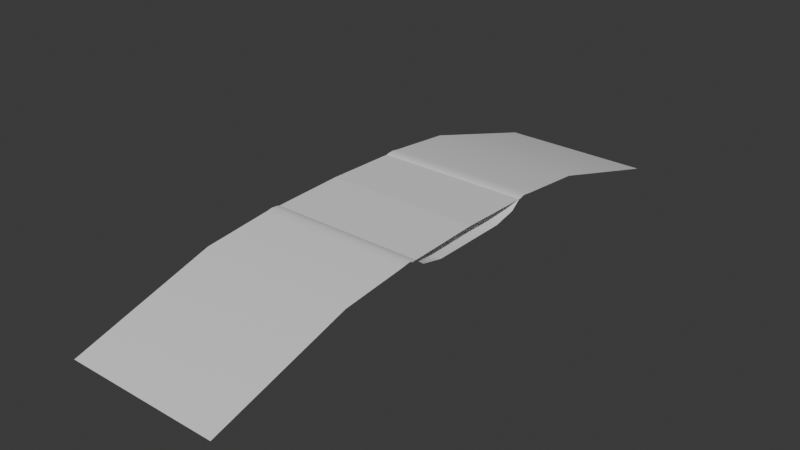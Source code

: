 # Source: RiverSection.blend  (saved by Blender 4.2.66; exported with 4.5.12 LTS)
import bpy
from mathutils import Matrix  # noqa: F401  (used for matrix-valued properties, if any)

bpy.ops.wm.read_factory_settings(use_empty=True)
scene = bpy.context.scene
scene.name = 'Scene'

# ---- collections
col_collection = bpy.data.collections.new('Collection'); scene.collection.children.link(col_collection)

# ---- materials (node trees are filled in below, after node groups)
mat_m_water = bpy.data.materials.new('M_Water')
mat_m_riversides = bpy.data.materials.new('M_RiverSides')
mat_m_riverbed = bpy.data.materials.new('M_RiverBed')

# ---- material node trees
mat_m_water.use_nodes = True; mat_m_water.node_tree.nodes.clear()
_N = mat_m_water.node_tree.nodes; _L = mat_m_water.node_tree.links
n0 = _N.new('ShaderNodeBsdfPrincipled'); n0.name = 'Principled BSDF'; n0.location = (10, 300)
n1 = _N.new('ShaderNodeOutputMaterial'); n1.name = 'Material Output'; n1.location = (300, 300)
_L.new(n0.outputs[0], n1.inputs[0])
n1.is_active_output = True
mat_m_riversides.use_nodes = True; mat_m_riversides.node_tree.nodes.clear()
_N = mat_m_riversides.node_tree.nodes; _L = mat_m_riversides.node_tree.links
n0 = _N.new('ShaderNodeBsdfPrincipled'); n0.name = 'Principled BSDF'; n0.location = (10, 300)
n1 = _N.new('ShaderNodeOutputMaterial'); n1.name = 'Material Output'; n1.location = (300, 300)
_L.new(n0.outputs[0], n1.inputs[0])
n1.is_active_output = True
mat_m_riverbed.use_nodes = True; mat_m_riverbed.node_tree.nodes.clear()
_N = mat_m_riverbed.node_tree.nodes; _L = mat_m_riverbed.node_tree.links
n0 = _N.new('ShaderNodeBsdfPrincipled'); n0.name = 'Principled BSDF'; n0.location = (10, 300)
n1 = _N.new('ShaderNodeOutputMaterial'); n1.name = 'Material Output'; n1.location = (300, 300)
_L.new(n0.outputs[0], n1.inputs[0])
n1.is_active_output = True

# ---- world
world_world = bpy.data.worlds.new('World'); scene.world = world_world
world_world.use_nodes = True; world_world.node_tree.nodes.clear()
_N = world_world.node_tree.nodes; _L = world_world.node_tree.links
n0 = _N.new('ShaderNodeOutputWorld'); n0.name = 'World Output'; n0.location = (300, 300)
n1 = _N.new('ShaderNodeBackground'); n1.name = 'Background'; n1.location = (10, 300)
n1.inputs[0].default_value = (0.05088, 0.05088, 0.05088, 1.0)
_L.new(n1.outputs[0], n0.inputs[0])
n0.is_active_output = True
world_world.color = (0.05088, 0.05088, 0.05088)
world_world.sun_shadow_jitter_overblur = 0.0

# ---- meshes
me_plane = bpy.data.meshes.new('Plane')
me_plane.from_pydata([(-1.0, -1.003, 0.2238), (1.0, -1.003, 0.2238), (-1.0, 1.003, 0.2238), (1.0, 1.003, 0.2238), (-1.0, 0.0, 0.2494), (1.0, 0.0, 0.2494), (-0.3333, -1.003, 0.2238), (0.3333, -1.003, 0.2238), (0.3333, 1.003, 0.2238), (-0.3333, 1.003, 0.2238), (0.3333, 0.0, 0.2494), (-0.3333, 0.0, 0.2494), (-1.0, -0.9432, 0.225), (1.0, -0.9432, 0.225), (-1.0, -3.817, -0.3824), (1.0, -3.817, -0.3824), (1.0, -2.023, 0.1418), (-1.0, -2.023, 0.1418), (-1.0, -0.9737, 0.2347), (-1.0, -1.151, 0.2279), (-1.0, -1.057, 0.2425), (1.0, -1.151, 0.2279), (1.0, -0.9737, 0.2347), (1.0, -1.057, 0.2425), (-0.3333, -0.9432, 0.225), (0.3333, -0.9432, 0.225), (0.3333, -3.817, -0.3824), (-0.3333, -3.817, -0.3824), (0.3333, -2.023, 0.1418), (-0.3333, -2.023, 0.1418), (0.3333, -1.151, 0.2279), (-0.3333, -1.151, 0.2279), (-0.3333, -1.057, 0.2425), (0.3333, -1.057, 0.2425), (-0.3333, -0.9737, 0.2347), (0.3333, -0.9737, 0.2347), (-1.0, -0.8142, 0.1252), (1.0, -0.8142, 0.1252), (-0.3333, -0.8142, 0.1252), (0.3333, -0.8142, 0.1252), (-1.0, -0.5152, 0.05971), (1.0, -0.5152, 0.05971), (-0.3333, -0.5152, 0.05971), (0.3333, -0.5152, 0.05971), (-1.0, 0.0, 0.05971), (1.0, 0.0, 0.05971), (-0.3333, 0.0, 0.05971), (0.3333, 0.0, 0.05971), (-1.0, 0.9432, 0.225), (1.0, 0.9432, 0.225), (-1.0, 3.817, -0.3824), (1.0, 3.817, -0.3824), (1.0, 2.023, 0.1418), (-1.0, 2.023, 0.1418), (-1.0, 0.9737, 0.2347), (-1.0, 1.151, 0.2279), (-1.0, 1.057, 0.2425), (1.0, 1.151, 0.2279), (1.0, 0.9737, 0.2347), (1.0, 1.057, 0.2425), (-0.3333, 0.9432, 0.225), (0.3333, 0.9432, 0.225), (0.3333, 3.817, -0.3824), (-0.3333, 3.817, -0.3824), (0.3333, 2.023, 0.1418), (-0.3333, 2.023, 0.1418), (0.3333, 1.151, 0.2279), (-0.3333, 1.151, 0.2279), (-0.3333, 1.057, 0.2425), (0.3333, 1.057, 0.2425), (-0.3333, 0.9737, 0.2347), (0.3333, 0.9737, 0.2347), (-1.0, 0.8142, 0.1252), (1.0, 0.8142, 0.1252), (-0.3333, 0.8142, 0.1252), (0.3333, 0.8142, 0.1252), (-1.0, 0.5152, 0.05971), (1.0, 0.5152, 0.05971), (-0.3333, 0.5152, 0.05971), (0.3333, 0.5152, 0.05971)], [], [(10, 5, 3, 8), (7, 1, 5, 10), (0, 6, 11, 4), (6, 7, 10, 11), (4, 11, 9, 2), (11, 10, 8, 9), (30, 28, 16, 21), (28, 26, 15, 16), (31, 32, 20, 19), (32, 34, 18, 20), (25, 35, 22, 13), (12, 18, 34, 24), (24, 34, 35, 25), (23, 22, 35, 33), (33, 35, 34, 32), (21, 23, 33, 30), (30, 33, 32, 31), (17, 14, 27, 29), (29, 27, 26, 28), (19, 17, 29, 31), (31, 29, 28, 30), (24, 25, 39, 38), (12, 24, 38, 36), (25, 13, 37, 39), (38, 39, 43, 42), (36, 38, 42, 40), (39, 37, 41, 43), (42, 43, 47, 46), (40, 42, 46, 44), (43, 41, 45, 47), (66, 57, 52, 64), (64, 52, 51, 62), (67, 55, 56, 68), (68, 56, 54, 70), (61, 49, 58, 71), (48, 60, 70, 54), (60, 61, 71, 70), (59, 69, 71, 58), (69, 68, 70, 71), (57, 66, 69, 59), (66, 67, 68, 69), (53, 65, 63, 50), (65, 64, 62, 63), (55, 67, 65, 53), (67, 66, 64, 65), (60, 74, 75, 61), (48, 72, 74, 60), (61, 75, 73, 49), (74, 78, 79, 75), (72, 76, 78, 74), (75, 79, 77, 73), (78, 46, 47, 79), (76, 44, 46, 78), (79, 47, 45, 77)])
me_plane.polygons.foreach_set('use_smooth', [0, 0, 0, 0, 0, 0, 1, 1, 1, 1, 1, 1, 1, 1, 1, 1, 1, 1, 1, 1, 1, 1, 1, 1, 1, 1, 1, 1, 1, 1, 1, 1, 1, 1, 1, 1, 1, 1, 1, 1, 1, 1, 1, 1, 1, 1, 1, 1, 1, 1, 1, 1, 1, 1])
me_plane.polygons.foreach_set('material_index', [0, 0, 0, 0, 0, 0, 1, 1, 1, 1, 1, 1, 1, 1, 1, 1, 1, 1, 1, 1, 1, 2, 2, 2, 2, 2, 2, 2, 2, 2, 1, 1, 1, 1, 1, 1, 1, 1, 1, 1, 1, 1, 1, 1, 1, 2, 2, 2, 2, 2, 2, 2, 2, 2])
_uv = me_plane.uv_layers.new(name='UVMap')
_uv.uv.foreach_set('vector', [0.5, 0.6667, 0.5, 1.0, 0.0, 1.0, -1.987e-08, 0.6667, 1.0, 0.6667, 1.0, 1.0, 0.5, 1.0, 0.5, 0.6667, 1.0, -5.96e-08, 1.0, 0.3333, 0.5, 0.3333, 0.5, 0.0, 1.0, 0.3333, 1.0, 0.6667, 0.5, 0.6667, 0.5, 0.3333, 0.5, 0.0, 0.5, 0.3333, -3.974e-08, 0.3333, -5.96e-08, 0.0, 0.5, 0.3333, 0.5, 0.6667, -1.987e-08, 0.6667, -3.974e-08, 0.3333, 0.4552, 0.928, 0.4552, 0.6275, 0.6827, 0.6275, 0.6827, 0.928, 0.4552, 0.6275, 0.4552, 8.271e-05, 0.6827, 8.264e-05, 0.6827, 0.6275, 0.2276, 0.928, 0.2276, 0.9604, 8.263e-05, 0.9604, 8.264e-05, 0.928, 0.2276, 0.9604, 0.2276, 0.989, 8.262e-05, 0.989, 8.263e-05, 0.9604, 0.4552, 0.9999, 0.4552, 0.989, 0.6827, 0.989, 0.6827, 0.9999, 8.262e-05, 0.9999, 8.262e-05, 0.989, 0.2276, 0.989, 0.2276, 0.9999, 0.2276, 0.9999, 0.2276, 0.989, 0.4552, 0.989, 0.4552, 0.9999, 0.6827, 0.9604, 0.6827, 0.989, 0.4552, 0.989, 0.4552, 0.9604, 0.4552, 0.9604, 0.4552, 0.989, 0.2276, 0.989, 0.2276, 0.9604, 0.6827, 0.928, 0.6827, 0.9604, 0.4552, 0.9604, 0.4552, 0.928, 0.4552, 0.928, 0.4552, 0.9604, 0.2276, 0.9604, 0.2276, 0.928, 8.265e-05, 0.6275, 8.263e-05, 8.269e-05, 0.2276, 8.27e-05, 0.2276, 0.6275, 0.2276, 0.6275, 0.2276, 8.27e-05, 0.4552, 8.271e-05, 0.4552, 0.6275, 8.264e-05, 0.928, 8.265e-05, 0.6275, 0.2276, 0.6275, 0.2276, 0.928, 0.2276, 0.928, 0.2276, 0.6275, 0.4552, 0.6275, 0.4552, 0.928, 0.4922, 0.3334, 0.4922, 0.6666, 0.4107, 0.6666, 0.4107, 0.3334, 0.4922, 7.016e-05, 0.4922, 0.3334, 0.4107, 0.3334, 0.4107, 7.016e-05, 0.4922, 0.6666, 0.4922, 0.9999, 0.4107, 0.9999, 0.4107, 0.6666, 0.4107, 0.3334, 0.4107, 0.6666, 0.2576, 0.6666, 0.2576, 0.3334, 0.4107, 7.016e-05, 0.4107, 0.3334, 0.2576, 0.3334, 0.2576, 7.015e-05, 0.4107, 0.6666, 0.4107, 0.9999, 0.2576, 0.9999, 0.2576, 0.6666, 0.2576, 0.3334, 0.2576, 0.6666, 7.023e-05, 0.6666, 7.031e-05, 0.3334, 0.2576, 7.015e-05, 0.2576, 0.3334, 7.031e-05, 0.3334, 7.035e-05, 7.014e-05, 0.2576, 0.6666, 0.2576, 0.9999, 7.015e-05, 0.9999, 7.023e-05, 0.6666, 0.4552, 0.928, 0.6827, 0.928, 0.6827, 0.6275, 0.4552, 0.6275, 0.4552, 0.6275, 0.6827, 0.6275, 0.6827, 8.264e-05, 0.4552, 8.271e-05, 0.2276, 0.928, 8.264e-05, 0.928, 8.263e-05, 0.9604, 0.2276, 0.9604, 0.2276, 0.9604, 8.263e-05, 0.9604, 8.262e-05, 0.989, 0.2276, 0.989, 0.4552, 0.9999, 0.6827, 0.9999, 0.6827, 0.989, 0.4552, 0.989, 8.262e-05, 0.9999, 0.2276, 0.9999, 0.2276, 0.989, 8.262e-05, 0.989, 0.2276, 0.9999, 0.4552, 0.9999, 0.4552, 0.989, 0.2276, 0.989, 0.6827, 0.9604, 0.4552, 0.9604, 0.4552, 0.989, 0.6827, 0.989, 0.4552, 0.9604, 0.2276, 0.9604, 0.2276, 0.989, 0.4552, 0.989, 0.6827, 0.928, 0.4552, 0.928, 0.4552, 0.9604, 0.6827, 0.9604, 0.4552, 0.928, 0.2276, 0.928, 0.2276, 0.9604, 0.4552, 0.9604, 8.265e-05, 0.6275, 0.2276, 0.6275, 0.2276, 8.27e-05, 8.263e-05, 8.269e-05, 0.2276, 0.6275, 0.4552, 0.6275, 0.4552, 8.271e-05, 0.2276, 8.27e-05, 8.264e-05, 0.928, 0.2276, 0.928, 0.2276, 0.6275, 8.265e-05, 0.6275, 0.2276, 0.928, 0.4552, 0.928, 0.4552, 0.6275, 0.2276, 0.6275, 0.4922, 0.3334, 0.4107, 0.3334, 0.4107, 0.6666, 0.4922, 0.6666, 0.4922, 7.016e-05, 0.4107, 7.016e-05, 0.4107, 0.3334, 0.4922, 0.3334, 0.4922, 0.6666, 0.4107, 0.6666, 0.4107, 0.9999, 0.4922, 0.9999, 0.4107, 0.3334, 0.2576, 0.3334, 0.2576, 0.6666, 0.4107, 0.6666, 0.4107, 7.016e-05, 0.2576, 7.015e-05, 0.2576, 0.3334, 0.4107, 0.3334, 0.4107, 0.6666, 0.2576, 0.6666, 0.2576, 0.9999, 0.4107, 0.9999, 0.2576, 0.3334, 7.031e-05, 0.3334, 7.023e-05, 0.6666, 0.2576, 0.6666, 0.2576, 7.015e-05, 7.035e-05, 7.014e-05, 7.031e-05, 0.3334, 0.2576, 0.3334, 0.2576, 0.6666, 7.023e-05, 0.6666, 7.015e-05, 0.9999, 0.2576, 0.9999])
me_plane.materials.append(mat_m_water)
me_plane.materials.append(mat_m_riversides)
me_plane.materials.append(mat_m_riverbed)
me_plane.update()

# ---- objects
ob_riversection = bpy.data.objects.new('RiverSection', me_plane)

# ---- transforms, parenting, visibility, modifiers, constraints
ob_riversection.location = (0.0, 0.0, 0.0)

# ---- collection membership
col_collection.objects.link(ob_riversection)

# ---- scene / render settings (as saved in the file)
scene.frame_start = 1; scene.frame_end = 250; scene.frame_set(1)
scene.render.engine = 'BLENDER_EEVEE_NEXT'
bpy.context.view_layer.update()

# ---- added for rendering (the .blend has no active camera and no usable light): camera, sun
cam_auto = bpy.data.cameras.new('AutoCamera')
cam_auto.lens = 50.0
cam_auto.sensor_width = 36.0
cam_auto.clip_end = 1000.0
ob_auto_camera = bpy.data.objects.new('AutoCamera', cam_auto)
scene.collection.objects.link(ob_auto_camera)
ob_auto_camera.location = (7.32477, -8.78972, 5.7933)
ob_auto_camera.rotation_euler = (1.09748, -7.21219e-08, 0.694738)
scene.camera = ob_auto_camera
light_auto_sun = bpy.data.lights.new('AutoSun', 'SUN')
light_auto_sun.energy = 3.0
light_auto_sun.angle = 0.0523599
ob_auto_sun = bpy.data.objects.new('AutoSun', light_auto_sun)
scene.collection.objects.link(ob_auto_sun)
ob_auto_sun.rotation_euler = (0.872665, 0.174533, 0.523599)
bpy.context.view_layer.update()

